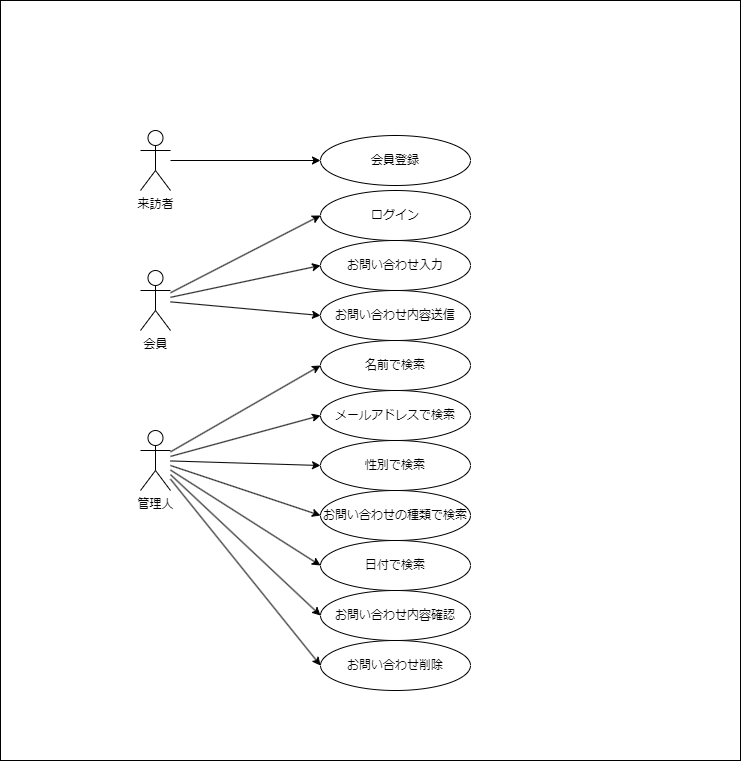

The diagram above was exported from draw.io. Its source (the exported page's mxGraphModel, read from the mxfile embedded in the PNG):
<mxGraphModel dx="9240" dy="6682" grid="1" gridSize="10" guides="1" tooltips="1" connect="1" arrows="1" fold="1" page="1" pageScale="1" pageWidth="827" pageHeight="1169" math="0" shadow="0">
  <root>
    <mxCell id="0" />
    <mxCell id="1" parent="0" />
    <mxCell id="2" value="" style="whiteSpace=wrap;html=1;movable=1;resizable=1;rotatable=1;deletable=1;editable=1;connectable=1;fontStyle=1" vertex="1" parent="1">
      <mxGeometry y="-10" width="740" height="760" as="geometry" />
    </mxCell>
    <mxCell id="11" style="edgeStyle=none;html=1;" edge="1" parent="1" source="4" target="10">
      <mxGeometry relative="1" as="geometry" />
    </mxCell>
    <mxCell id="4" value="来訪者&lt;br&gt;" style="shape=umlActor;verticalLabelPosition=bottom;verticalAlign=top;html=1;outlineConnect=0;" vertex="1" parent="1">
      <mxGeometry x="140" y="120" width="30" height="60" as="geometry" />
    </mxCell>
    <mxCell id="14" style="edgeStyle=none;html=1;entryX=0;entryY=0.5;entryDx=0;entryDy=0;" edge="1" parent="1" source="5" target="13">
      <mxGeometry relative="1" as="geometry">
        <mxPoint x="250" y="230" as="targetPoint" />
      </mxGeometry>
    </mxCell>
    <mxCell id="19" style="edgeStyle=none;html=1;entryX=0;entryY=0.5;entryDx=0;entryDy=0;" edge="1" parent="1" source="5" target="18">
      <mxGeometry relative="1" as="geometry" />
    </mxCell>
    <mxCell id="21" style="edgeStyle=none;html=1;entryX=0;entryY=0.5;entryDx=0;entryDy=0;" edge="1" parent="1" source="5" target="20">
      <mxGeometry relative="1" as="geometry" />
    </mxCell>
    <mxCell id="5" value="会員" style="shape=umlActor;verticalLabelPosition=bottom;verticalAlign=top;html=1;outlineConnect=0;" vertex="1" parent="1">
      <mxGeometry x="140" y="260" width="30" height="60" as="geometry" />
    </mxCell>
    <mxCell id="22" style="edgeStyle=none;html=1;entryX=0;entryY=0.5;entryDx=0;entryDy=0;" edge="1" parent="1" source="8" target="15">
      <mxGeometry relative="1" as="geometry" />
    </mxCell>
    <mxCell id="27" style="edgeStyle=none;html=1;entryX=0;entryY=0.5;entryDx=0;entryDy=0;" edge="1" parent="1" source="8" target="23">
      <mxGeometry relative="1" as="geometry" />
    </mxCell>
    <mxCell id="28" style="edgeStyle=none;html=1;" edge="1" parent="1" source="8" target="24">
      <mxGeometry relative="1" as="geometry" />
    </mxCell>
    <mxCell id="29" style="edgeStyle=none;html=1;entryX=0;entryY=0.5;entryDx=0;entryDy=0;" edge="1" parent="1" source="8" target="17">
      <mxGeometry relative="1" as="geometry" />
    </mxCell>
    <mxCell id="30" style="edgeStyle=none;html=1;entryX=0;entryY=0.5;entryDx=0;entryDy=0;" edge="1" parent="1" source="8" target="25">
      <mxGeometry relative="1" as="geometry" />
    </mxCell>
    <mxCell id="31" style="edgeStyle=none;html=1;entryX=0;entryY=0.5;entryDx=0;entryDy=0;" edge="1" parent="1" source="8" target="26">
      <mxGeometry relative="1" as="geometry" />
    </mxCell>
    <mxCell id="33" style="edgeStyle=none;html=1;entryX=0;entryY=0.5;entryDx=0;entryDy=0;" edge="1" parent="1" source="8" target="32">
      <mxGeometry relative="1" as="geometry" />
    </mxCell>
    <mxCell id="8" value="管理人" style="shape=umlActor;verticalLabelPosition=bottom;verticalAlign=top;html=1;outlineConnect=0;" vertex="1" parent="1">
      <mxGeometry x="140" y="420" width="30" height="60" as="geometry" />
    </mxCell>
    <mxCell id="10" value="会員登録" style="ellipse;whiteSpace=wrap;html=1;" vertex="1" parent="1">
      <mxGeometry x="320" y="125" width="150" height="50" as="geometry" />
    </mxCell>
    <mxCell id="13" value="ログイン" style="ellipse;whiteSpace=wrap;html=1;" vertex="1" parent="1">
      <mxGeometry x="320" y="180" width="150" height="50" as="geometry" />
    </mxCell>
    <mxCell id="15" value="名前で検索" style="ellipse;whiteSpace=wrap;html=1;" vertex="1" parent="1">
      <mxGeometry x="320" y="330" width="150" height="50" as="geometry" />
    </mxCell>
    <mxCell id="17" value="お問い合わせの種類で検索" style="ellipse;whiteSpace=wrap;html=1;" vertex="1" parent="1">
      <mxGeometry x="320" y="480" width="150" height="50" as="geometry" />
    </mxCell>
    <mxCell id="18" value="お問い合わせ入力" style="ellipse;whiteSpace=wrap;html=1;" vertex="1" parent="1">
      <mxGeometry x="320" y="230" width="150" height="50" as="geometry" />
    </mxCell>
    <mxCell id="20" value="お問い合わせ内容送信" style="ellipse;whiteSpace=wrap;html=1;" vertex="1" parent="1">
      <mxGeometry x="320" y="280" width="150" height="50" as="geometry" />
    </mxCell>
    <mxCell id="23" value="メールアドレスで検索" style="ellipse;whiteSpace=wrap;html=1;" vertex="1" parent="1">
      <mxGeometry x="320" y="380" width="150" height="50" as="geometry" />
    </mxCell>
    <mxCell id="24" value="性別で検索" style="ellipse;whiteSpace=wrap;html=1;" vertex="1" parent="1">
      <mxGeometry x="320" y="430" width="150" height="50" as="geometry" />
    </mxCell>
    <mxCell id="25" value="日付で検索" style="ellipse;whiteSpace=wrap;html=1;" vertex="1" parent="1">
      <mxGeometry x="320" y="530" width="150" height="50" as="geometry" />
    </mxCell>
    <mxCell id="26" value="お問い合わせ内容確認" style="ellipse;whiteSpace=wrap;html=1;" vertex="1" parent="1">
      <mxGeometry x="320" y="580" width="150" height="50" as="geometry" />
    </mxCell>
    <mxCell id="32" value="お問い合わせ削除" style="ellipse;whiteSpace=wrap;html=1;" vertex="1" parent="1">
      <mxGeometry x="320" y="630" width="150" height="50" as="geometry" />
    </mxCell>
  </root>
</mxGraphModel>